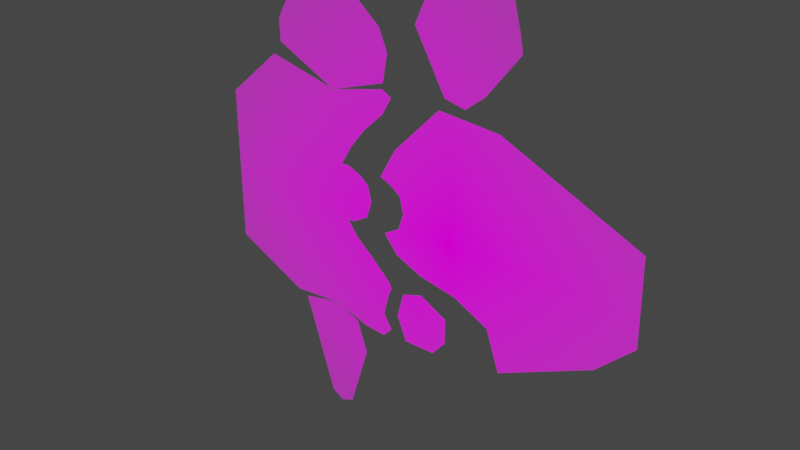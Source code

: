 # Source: fishy.blend  (saved by Blender 2.93.21; exported with 4.5.12 LTS)
import bpy
from mathutils import Matrix  # noqa: F401  (used for matrix-valued properties, if any)

bpy.ops.wm.read_factory_settings(use_empty=True)
scene = bpy.context.scene
scene.name = 'Scene'

# ---- collections
col_collection = bpy.data.collections.new('Collection'); scene.collection.children.link(col_collection)

# ---- images (referenced by path relative to the original .blend; pixels are not part of the script)
import os
ASSET_DIR = os.environ.get("B2B_ASSET_DIR", "")  # directory of the original .blend (textures are referenced by path, not embedded)
HERE = os.path.dirname(os.path.abspath(__file__))  # packed textures are extracted next to this script under _unpacked/

def load_image(name, relpath, width, height, colorspace="sRGB"):
    """Load a texture the original file referenced (path relative to the .blend, or extracted next to this script)."""
    p = next((c for c in (os.path.join(HERE, relpath), os.path.join(ASSET_DIR, relpath)) if relpath and os.path.exists(c)), "")
    if p:
        img = bpy.data.images.load(p, check_existing=True)
        img.name = name
    else:  # same state as the original file: an image datablock whose file is absent (Cycles renders it pink)
        img = bpy.data.images.new(name, width, height)
        img.source = "FILE"
        img.filepath = "//" + (relpath or name)
    img.colorspace_settings.name = colorspace
    return img
img_fishy_png = load_image('fishy.png', 'fishy.png', 1024, 1024, 'sRGB')

# ---- materials (node trees are filled in below, after node groups)
mat_fishy = bpy.data.materials.new('fishy')
mat_fishy.use_transparency_overlap = False
mat_fishy.show_transparent_back = False
mat_fishy.use_transparent_shadow = False

# ---- material node trees
mat_fishy.use_nodes = True; mat_fishy.node_tree.nodes.clear()
_N = mat_fishy.node_tree.nodes; _L = mat_fishy.node_tree.links
n0 = _N.new('ShaderNodeOutputMaterial'); n0.name = 'Material Output'; n0.location = (657, 224)
n1 = _N.new('ShaderNodeTexImage'); n1.name = 'Image Texture'; n1.location = (-126, 214)
n1.image = img_fishy_png
n1.extension = 'CLIP'
n2 = _N.new('ShaderNodeEmission'); n2.name = 'Emission'; n2.location = (217, 277)
n3 = _N.new('ShaderNodeMixShader'); n3.name = 'Mix Shader'; n3.location = (437, 213)
n4 = _N.new('ShaderNodeBsdfTransparent'); n4.name = 'Transparent BSDF'; n4.location = (227, 63)
_L.new(n1.outputs[0], n2.inputs[0])
_L.new(n3.outputs[0], n0.inputs[0])
_L.new(n1.outputs[1], n3.inputs[0])
_L.new(n4.outputs[0], n3.inputs[1])
_L.new(n2.outputs[0], n3.inputs[2])
n0.is_active_output = True

# ---- world
world_world = bpy.data.worlds.new('World'); scene.world = world_world
world_world.use_nodes = True; world_world.node_tree.nodes.clear()
_N = world_world.node_tree.nodes; _L = world_world.node_tree.links
n0 = _N.new('ShaderNodeOutputWorld'); n0.name = 'World Output'; n0.location = (300, 300)
n1 = _N.new('ShaderNodeBackground'); n1.name = 'Background'; n1.location = (10, 300)
n1.inputs[0].default_value = (0.05088, 0.05088, 0.05088, 1.0)
_L.new(n1.outputs[0], n0.inputs[0])
n0.is_active_output = True
world_world.color = (0.05088, 0.05088, 0.05088)
world_world.use_sun_shadow = False
world_world.sun_shadow_jitter_overblur = 0.0

# ---- lights
light_light = bpy.data.lights.new('Light', 'POINT')
light_light.transmission_factor = 0.0
light_light.energy = 1000.0
light_light.shadow_soft_size = 0.1
light_light.shadow_maximum_resolution = 0.006
light_light.use_absolute_resolution = True

# ---- meshes
me_fishy = bpy.data.meshes.new('fishy')
me_fishy.from_pydata([(-0.06377, -0.1525, 0.0), (0.2078, 0.5, 0.0), (0.03074, 0.5, 0.0), (-0.005198, 0.4178, 0.0), (0.06488, 0.2939, 0.0), (0.1116, 0.2831, 0.0), (0.1547, 0.3172, 0.0), (0.2284, 0.4107, 0.0), (0.223, 0.4412, 0.0), (0.07637, -0.2295, 1.339e-09), (0.07643, -0.1736, -1.786e-10), (0.01425, -0.1409, -6.25e-10), (-0.03152, -0.1558, -8.928e-10), (-0.04636, -0.2119, -8.928e-10), (-0.0243, -0.2655, 1.161e-09), (0.04616, -0.2649, 8.035e-10), (-0.211, -0.5, 0.0), (-0.2376, -0.4833, 0.0), (-0.3075, -0.2627, 0.0), (-0.2156, -0.2443, 0.0), (-0.1595, -0.2691, 0.0), (-0.1347, -0.3399, 0.0), (-0.1806, -0.4879, 0.0), (-0.214, 0.5, 0.0), (-0.2781, 0.5, 0.0), (-0.3553, 0.3634, 0.0), (-0.3535, 0.3156, 0.0), (-0.2128, 0.2466, 0.0), (-0.0832, 0.2889, 0.0), (-0.07217, 0.3505, 0.0), (-0.09148, 0.3965, 0.0), (0.4917, 0.1177, 0.0), (0.2088, -0.2425, 0.0), (0.05195, 0.2672, 0.0), (-0.05389, 0.1581, 0.0), (-0.1746, 0.09225, 0.0), (-0.1455, 0.07929, 0.0), (-0.1249, 0.06309, 0.0), (-0.1163, 0.02745, 0.0), (-0.1282, -0.009276, 0.0), (-0.1638, -0.0298, 0.0), (-0.04957, -0.06868, 0.0), (0.01199, -0.09568, 0.0), (0.09948, -0.113, 0.0), (0.1783, -0.1529, 0.0), (-0.07093, -0.14, 0.0), (-0.1163, -0.09676, 0.0), (-0.1563, -0.06328, 0.0), (-0.18, -0.03088, 0.0), (-0.1941, 0.09117, 0.0), (-0.1671, 0.1365, 0.0), (-0.1336, 0.1787, 0.0), (-0.08498, 0.2251, 0.0), (-0.06337, 0.264, 0.0), (-0.5, -0.1723, 0.0), (-0.3334, -0.2534, 0.0), (-0.5, 0.1769, 0.0), (-0.3744, 0.2856, 0.0), (-0.08498, 0.2759, 0.0), (-0.1347, -0.2707, 0.0), (-0.08498, -0.275, 0.0), (-0.06445, -0.2534, 0.0), (-0.0839, -0.221, 0.0), (-0.07201, -0.1745, 0.0), (-0.09031, 0.09225, 0.0), (-0.06115, 0.07929, 0.0), (-0.04063, 0.06309, 0.0), (-0.03199, 0.02745, 0.0), (-0.04387, -0.009276, 0.0), (-0.07951, -0.0298, 0.0), (-0.2731, 0.1994, 0.0), (-0.3125, 0.1315, 0.0), (-0.3371, 0.04675, 0.0), (-0.3391, -0.02712, 0.0), (-0.3214, -0.1059, 0.0), (-0.283, -0.1758, 0.0), (-0.2495, -0.2251, 0.0), (-0.2298, 0.2507, 0.0), (-0.2327, -0.2456, 0.0), (-0.2544, 0.2309, 0.0), (-0.2997, 0.2122, 0.0), (-0.3342, 0.1945, 0.0), (-0.3756, 0.1531, 0.0), (-0.3992, 0.1078, 0.0), (-0.4169, 0.04183, 0.0), (-0.4169, -0.02613, 0.0), (-0.4041, -0.08228, 0.0), (-0.3815, -0.1305, 0.0), (-0.349, -0.1699, 0.0), (-0.3007, -0.2093, 0.0), (-0.2049, 0.2492, 0.0), (-0.2188, 0.2496, 0.0), (-0.2075, -0.2479, 0.0), (-0.2228, -0.2457, 0.0), (-0.5, -0.0393, 0.0), (-0.5, 0.05542, 0.0), (-0.5, -0.1138, 0.0), (-0.4101, -0.216, 0.0), (-0.4502, 0.22, 0.0), (-0.4064, 0.2579, 0.0), (-0.2883, 0.2648, 0.0), (-0.2935, 0.1643, 0.0), (-0.3261, 0.08477, 0.0), (-0.3311, -0.06286, 0.0), (-0.3046, -0.1364, 0.0), (-0.2573, -0.2325, 0.0), (-0.2305, -0.1292, 0.0), (-0.2754, -0.02862, 0.0), (-0.2448, 0.1285, 0.0), (-0.2187, -0.1454, 0.0), (-0.2722, -0.0504, 0.0), (-0.2556, 0.1121, 0.0), (-0.1972, -0.1748, 0.0), (-0.2682, -0.0777, 0.0), (-0.2718, 0.0874, 0.0), (-0.2556, -0.09492, 0.0), (-0.2304, 0.1505, 0.0), (-0.2887, 0.06179, 0.0), (-0.2192, 0.1674, 0.0), (-0.2463, -0.1077, 0.0), (-0.2825, 0.01977, 0.0), (0.4958, -0.06693, 0.0), (0.4941, 0.01129, 0.0), (0.4466, 0.003843, 0.0), (0.3878, -0.0111, 0.0), (0.4373, -0.04658, 0.0), (0.4947, -0.01618, 0.0), (0.4467, -0.01341, 0.0), (0.4952, -0.0398, 0.0), (0.444, -0.0306, 0.0), (0.493, 0.06132, 0.0), (0.1893, 0.2554, 0.0), (0.1826, 0.007743, 0.0), (0.08325, 0.01687, 0.0), (-0.01968, 0.02632, 0.0), (0.3309, 0.1909, 0.0), (0.314, -0.1924, 0.0), (0.3223, -0.005077, 0.0), (0.428, 0.1467, 0.0), (0.3618, -0.008707, 0.0), (0.4162, -0.1438, 0.0)], [], [(2, 3, 4, 5, 6, 7, 8, 1), (9, 10, 11), (17, 16, 22, 21, 20, 92, 93, 18), (24, 25, 26, 91, 90, 28, 29, 30, 23), (31, 138, 139, 124, 130), (54, 97, 88, 87), (47, 48, 115, 119), (77, 79, 80, 70, 27), (57, 80, 79, 100), (56, 83, 82, 98), (87, 86, 96, 54), (94, 85, 84, 95), (95, 84, 83, 56), (96, 86, 85, 94), (88, 97, 55, 89), (89, 55, 78, 105), (98, 82, 81, 99), (99, 81, 80, 57), (100, 79, 77), (70, 80, 81, 101), (101, 81, 82, 71), (71, 82, 83, 102), (102, 83, 84, 72), (72, 84, 85, 73), (73, 85, 86, 103), (74, 87, 88, 104), (103, 86, 87, 74), (104, 88, 89, 75), (75, 89, 105, 76), (76, 105, 78, 19), (58, 27, 52), (27, 118, 50), (51, 27, 50), (101, 71, 111, 108), (71, 102, 114, 111), (27, 51, 52), (70, 101, 116, 118), (52, 53, 58), (102, 72, 117, 114), (72, 73, 107, 120), (103, 74, 113, 110), (74, 104, 115, 113), (72, 120, 117), (73, 103, 110, 107), (50, 116, 108, 49), (104, 75, 106, 119), (75, 76, 112, 109), (76, 19, 112), (19, 59, 62), (59, 60, 62), (60, 61, 62), (75, 109, 106), (19, 62, 63), (36, 35, 49), (38, 37, 36), (40, 39, 38), (48, 40, 36), (40, 38, 36), (36, 49, 48), (19, 63, 46), (63, 0, 45), (63, 45, 46), (12, 13, 11), (13, 14, 15), (11, 13, 9), (15, 9, 13), (108, 111, 49), (120, 107, 48), (113, 115, 48), (119, 115, 104), (119, 106, 47), (112, 19, 46), (107, 110, 48), (106, 109, 46, 47), (111, 114, 49), (118, 116, 50), (114, 117, 49), (110, 113, 48), (117, 120, 48, 49), (108, 116, 101), (109, 112, 46), (118, 27, 70), (122, 123, 124, 127, 126), (126, 127, 124, 129, 128), (128, 129, 124, 125, 121), (124, 139, 140, 121, 125), (130, 124, 123, 122), (132, 131, 33, 133), (44, 132, 133, 43), (133, 33, 34, 134), (43, 133, 134, 42), (134, 34, 65, 66, 67), (42, 134, 67, 68, 41), (137, 135, 131, 132), (136, 44, 32), (44, 136, 137, 132), (41, 68, 69), (65, 34, 64), (139, 138, 135, 137), (140, 139, 137, 136)])
_uv = me_fishy.uv_layers.new(name='UVMap')
_uv.uv.foreach_set('vector', [0.5307, 1.0, 0.4948, 0.9178, 0.5649, 0.7939, 0.6116, 0.7831, 0.6547, 0.8172, 0.7284, 0.9107, 0.723, 0.9412, 0.7078, 1.0, 0.5764, 0.2705, 0.5764, 0.3264, 0.5142, 0.3591, 0.2624, 0.01667, 0.289, 0.0, 0.3194, 0.01208, 0.3653, 0.1601, 0.3405, 0.2309, 0.2925, 0.2521, 0.2772, 0.2543, 0.1925, 0.2373, 0.2219, 1.0, 0.1447, 0.8634, 0.1465, 0.8156, 0.2812, 0.7496, 0.2951, 0.7492, 0.4168, 0.7889, 0.4278, 0.8505, 0.4085, 0.8965, 0.286, 1.0, 0.911, 0.6177, 0.8472, 0.6467, 0.7807, 0.4913, 0.807, 0.4889, 0.9122, 0.5613, 0.0, 0.3277, 0.08989, 0.284, 0.151, 0.3301, 0.1185, 0.3695, 0.3437, 0.4367, 0.32, 0.4691, 0.2444, 0.4051, 0.2537, 0.3923, 0.2702, 0.7507, 0.2456, 0.7309, 0.2003, 0.7122, 0.2269, 0.6994, 0.2872, 0.7466, 0.1256, 0.7856, 0.2003, 0.7122, 0.2456, 0.7309, 0.2117, 0.7648, 0.0, 0.6769, 0.1008, 0.6078, 0.1244, 0.6531, 0.0498, 0.72, 0.1185, 0.3695, 0.09588, 0.4177, 0.0, 0.3862, 0.0, 0.3277, 0.0, 0.4607, 0.08308, 0.4739, 0.08308, 0.5418, 0.0, 0.5554, 0.0, 0.5554, 0.08308, 0.5418, 0.1008, 0.6078, 0.0, 0.6769, 0.0, 0.3862, 0.09588, 0.4177, 0.08308, 0.4739, 0.0, 0.4607, 0.151, 0.3301, 0.08989, 0.284, 0.1666, 0.2466, 0.1993, 0.2907, 0.1993, 0.2907, 0.1666, 0.2466, 0.2673, 0.2544, 0.2427, 0.2675, 0.0498, 0.72, 0.1244, 0.6531, 0.1658, 0.6945, 0.09362, 0.7579, 0.09362, 0.7579, 0.1658, 0.6945, 0.2003, 0.7122, 0.1256, 0.7856, 0.2117, 0.7648, 0.2456, 0.7309, 0.2702, 0.7507, 0.2269, 0.6994, 0.2003, 0.7122, 0.1658, 0.6945, 0.2065, 0.6643, 0.2065, 0.6643, 0.1658, 0.6945, 0.1244, 0.6531, 0.1875, 0.6315, 0.1875, 0.6315, 0.1244, 0.6531, 0.1008, 0.6078, 0.1739, 0.5848, 0.1739, 0.5848, 0.1008, 0.6078, 0.08308, 0.5418, 0.1629, 0.5468, 0.1629, 0.5468, 0.08308, 0.5418, 0.08308, 0.4739, 0.1609, 0.4729, 0.1609, 0.4729, 0.08308, 0.4739, 0.09588, 0.4177, 0.1689, 0.4371, 0.1786, 0.3941, 0.1185, 0.3695, 0.151, 0.3301, 0.1954, 0.3636, 0.1689, 0.4371, 0.09588, 0.4177, 0.1185, 0.3695, 0.1786, 0.3941, 0.1954, 0.3636, 0.151, 0.3301, 0.1993, 0.2907, 0.217, 0.3242, 0.217, 0.3242, 0.1993, 0.2907, 0.2427, 0.2675, 0.2505, 0.2749, 0.2505, 0.2749, 0.2427, 0.2675, 0.2673, 0.2544, 0.2844, 0.2557, 0.415, 0.7759, 0.2872, 0.7466, 0.415, 0.7251, 0.2872, 0.7466, 0.2808, 0.6674, 0.3329, 0.6365, 0.3664, 0.6787, 0.2872, 0.7466, 0.3329, 0.6365, 0.2065, 0.6643, 0.1875, 0.6315, 0.2444, 0.6121, 0.2552, 0.6285, 0.1875, 0.6315, 0.1739, 0.5848, 0.2282, 0.5874, 0.2444, 0.6121, 0.2872, 0.7466, 0.3664, 0.6787, 0.415, 0.7251, 0.2269, 0.6994, 0.2065, 0.6643, 0.2696, 0.6505, 0.2808, 0.6674, 0.415, 0.7251, 0.4366, 0.764, 0.415, 0.7759, 0.1739, 0.5848, 0.1629, 0.5468, 0.2113, 0.5618, 0.2282, 0.5874, 0.1629, 0.5468, 0.1609, 0.4729, 0.2246, 0.4714, 0.2175, 0.5198, 0.1689, 0.4371, 0.1786, 0.3941, 0.2318, 0.4223, 0.2278, 0.4496, 0.1786, 0.3941, 0.1954, 0.3636, 0.2444, 0.4051, 0.2318, 0.4223, 0.1629, 0.5468, 0.2175, 0.5198, 0.2113, 0.5618, 0.1609, 0.4729, 0.1689, 0.4371, 0.2278, 0.4496, 0.2246, 0.4714, 0.3329, 0.6365, 0.2696, 0.6505, 0.2552, 0.6285, 0.3059, 0.5912, 0.1954, 0.3636, 0.217, 0.3242, 0.2695, 0.3708, 0.2537, 0.3923, 0.217, 0.3242, 0.2505, 0.2749, 0.3028, 0.3252, 0.2813, 0.3546, 0.2505, 0.2749, 0.2844, 0.2557, 0.3028, 0.3252, 0.2844, 0.2557, 0.3653, 0.2293, 0.4161, 0.279, 0.3653, 0.2293, 0.415, 0.225, 0.4161, 0.279, 0.415, 0.225, 0.4355, 0.2466, 0.4161, 0.279, 0.217, 0.3242, 0.2813, 0.3546, 0.2695, 0.3708, 0.2844, 0.2557, 0.4161, 0.279, 0.428, 0.3255, 0.3545, 0.5793, 0.3254, 0.5923, 0.3059, 0.5912, 0.3837, 0.5274, 0.3751, 0.5631, 0.3545, 0.5793, 0.3362, 0.4702, 0.3718, 0.4907, 0.3837, 0.5274, 0.32, 0.4691, 0.3362, 0.4702, 0.3545, 0.5793, 0.3362, 0.4702, 0.3837, 0.5274, 0.3545, 0.5793, 0.3545, 0.5793, 0.3059, 0.5912, 0.32, 0.4691, 0.2844, 0.2557, 0.428, 0.3255, 0.3837, 0.4032, 0.428, 0.3255, 0.4362, 0.3475, 0.4291, 0.36, 0.428, 0.3255, 0.4291, 0.36, 0.3837, 0.4032, 0.4685, 0.3442, 0.4536, 0.2881, 0.5142, 0.3591, 0.4536, 0.2881, 0.4757, 0.2345, 0.5462, 0.2351, 0.5142, 0.3591, 0.4536, 0.2881, 0.5764, 0.2705, 0.5462, 0.2351, 0.5764, 0.2705, 0.4536, 0.2881, 0.2552, 0.6285, 0.2444, 0.6121, 0.3059, 0.5912, 0.2175, 0.5198, 0.2246, 0.4714, 0.32, 0.4691, 0.2318, 0.4223, 0.2444, 0.4051, 0.32, 0.4691, 0.2537, 0.3923, 0.2444, 0.4051, 0.1954, 0.3636, 0.2537, 0.3923, 0.2695, 0.3708, 0.3437, 0.4367, 0.3028, 0.3252, 0.2844, 0.2557, 0.3837, 0.4032, 0.2246, 0.4714, 0.2278, 0.4496, 0.32, 0.4691, 0.2695, 0.3708, 0.2813, 0.3546, 0.3837, 0.4032, 0.3437, 0.4367, 0.2444, 0.6121, 0.2282, 0.5874, 0.3059, 0.5912, 0.2808, 0.6674, 0.2696, 0.6505, 0.3329, 0.6365, 0.2282, 0.5874, 0.2113, 0.5618, 0.3059, 0.5912, 0.2278, 0.4496, 0.2318, 0.4223, 0.32, 0.4691, 0.2113, 0.5618, 0.2175, 0.5198, 0.32, 0.4691, 0.3059, 0.5912, 0.2552, 0.6285, 0.2696, 0.6505, 0.2065, 0.6643, 0.2813, 0.3546, 0.3028, 0.3252, 0.3837, 0.4032, 0.2808, 0.6674, 0.2872, 0.7466, 0.2269, 0.6994, 0.9133, 0.5113, 0.8658, 0.5038, 0.807, 0.4889, 0.8659, 0.4866, 0.9139, 0.4838, 0.9139, 0.4838, 0.8659, 0.4866, 0.807, 0.4889, 0.8632, 0.4694, 0.9144, 0.4602, 0.9144, 0.4602, 0.8632, 0.4694, 0.807, 0.4889, 0.8565, 0.4534, 0.9151, 0.4331, 0.807, 0.4889, 0.7807, 0.4913, 0.8354, 0.3562, 0.9151, 0.4331, 0.8565, 0.4534, 0.9122, 0.5613, 0.807, 0.4889, 0.8658, 0.5038, 0.9133, 0.5113, 0.6001, 0.5077, 0.6085, 0.7554, 0.4712, 0.7672, 0.4999, 0.5169, 0.5976, 0.3471, 0.6001, 0.5077, 0.4999, 0.5169, 0.5187, 0.387, 0.4999, 0.5169, 0.4712, 0.7672, 0.3653, 0.6581, 0.3961, 0.5263, 0.5187, 0.387, 0.4999, 0.5169, 0.3961, 0.5263, 0.4312, 0.4043, 0.3961, 0.5263, 0.3653, 0.6581, 0.3545, 0.5793, 0.3751, 0.5631, 0.3837, 0.5274, 0.4312, 0.4043, 0.3961, 0.5263, 0.3837, 0.5274, 0.3718, 0.4907, 0.3697, 0.4313, 0.7409, 0.4949, 0.7501, 0.6909, 0.6085, 0.7554, 0.6001, 0.5077, 0.7333, 0.3076, 0.5976, 0.3471, 0.628, 0.2575, 0.5976, 0.3471, 0.7333, 0.3076, 0.7409, 0.4949, 0.6001, 0.5077, 0.3697, 0.4313, 0.3718, 0.4907, 0.3362, 0.4702, 0.3545, 0.5793, 0.3653, 0.6581, 0.3254, 0.5923, 0.7807, 0.4913, 0.8472, 0.6467, 0.7501, 0.6909, 0.7409, 0.4949, 0.8354, 0.3562, 0.7807, 0.4913, 0.7409, 0.4949, 0.7333, 0.3076])
me_fishy.materials.append(mat_fishy)
me_fishy.use_remesh_fix_poles = True
me_fishy.use_remesh_preserve_attributes = False
me_fishy.update()
arm_armature = bpy.data.armatures.new('Armature')  # bones are not reproduced

# ---- objects
ob_light = bpy.data.objects.new('Light', light_light)
ob_fishy = bpy.data.objects.new('fishy', me_fishy)
ob_armature = bpy.data.objects.new('Armature', arm_armature)

# ---- transforms, parenting, visibility, modifiers, constraints
ob_light.location = (4.076, 1.005, 5.904)
ob_light.rotation_euler = (0.6503, 0.05522, 1.866)
ob_light.lock_rotations_4d = False
ob_light.empty_display_type = 'ARROWS'
ob_light.color = (0.0, 0.0, 0.0, 0.0)
ob_light.lineart.crease_threshold = 0.0
ob_fishy.location = (0.0, 0.0, 0.0)
ob_fishy.rotation_euler = (1.571, -0.0, 0.0)
ob_fishy.scale = (3.45, 3.45, 3.45)
_vg = ob_fishy.vertex_groups.new(name='midfin')
_vg.add([1, 2, 3, 4, 5, 6, 7, 8], 1.0, 'REPLACE')
_vg = ob_fishy.vertex_groups.new(name='ball')
_vg.add([9, 10, 11, 12, 13, 14, 15], 1.0, 'REPLACE')
_vg = ob_fishy.vertex_groups.new(name='front')
for _i, _w in zip([31, 32, 33, 34, 41, 42, 43, 44, 64, 65, 66, 67, 68, 69, 121, 122, 123, 124, 125, 126, 127, 128, 129, 130, 131, 132, 133, 134, 135, 136, 137, 138, 139, 140], [1.0, 1.0, 1.0, 1.0, 1.0, 1.0, 1.0, 1.0, 1.0, 1.0, 1.0, 1.0, 1.0, 1.0, 1.0, 0.9909, 0.1085, 0.00855, 0.009969, 0.996, 0.01203, 1.0, 0.02784, 1.0, 1.0, 1.0, 1.0, 1.0, 1.0, 1.0, 1.0, 1.0, 0.4021, 1.0]): _vg.add([_i], _w, 'REPLACE')
_vg = ob_fishy.vertex_groups.new(name='topfin')
_vg.add([23, 24, 25, 26, 28, 29, 30, 90, 91], 1.0, 'REPLACE')
_vg = ob_fishy.vertex_groups.new(name='botfin')
_vg.add([16, 17, 18, 20, 21, 22, 92, 93], 1.0, 'REPLACE')
_vg = ob_fishy.vertex_groups.new(name='mid')
for _i, _w in zip([0, 18, 19, 26, 27, 35, 36, 37, 38, 39, 40, 45, 46, 47, 48, 49, 50, 51, 52, 53, 55, 57, 58, 59, 60, 61, 62, 63, 70, 71, 72, 73, 74, 75, 76, 77, 78, 79, 80, 89, 91, 100, 101, 102, 103, 104, 105, 106, 107, 108, 109, 110, 111, 112, 113, 114, 115, 116, 117, 118, 119, 120], [1.0, 0.008303, 1.0, 0.01136, 1.0, 1.0, 1.0, 1.0, 1.0, 1.0, 1.0, 1.0, 1.0, 1.0, 1.0, 1.0, 1.0, 1.0, 1.0, 1.0, 0.5295, 0.5432, 1.0, 1.0, 1.0, 1.0, 1.0, 1.0, 1.0, 1.0, 1.0, 1.0, 1.0, 1.0, 0.9861, 0.9657, 0.5462, 0.7949, 0.5735, 0.233, 1.777e-05, 0.7615, 1.0, 1.0, 1.0, 1.0, 0.5578, 1.0, 1.0, 1.0, 1.0, 1.0, 1.0, 1.0, 1.0, 1.0, 1.0, 1.0, 1.0, 1.0, 1.0, 1.0]): _vg.add([_i], _w, 'REPLACE')
_vg = ob_fishy.vertex_groups.new(name='hindhind')
for _i, _w in zip([0, 2, 3, 9, 10, 11, 12, 13, 14, 15, 16, 17, 18, 19, 20, 21, 22, 25, 26, 27, 34, 35, 36, 38, 39, 40, 41, 42, 43, 44, 45, 46, 47, 48, 49, 50, 51, 52, 54, 55, 56, 57, 59, 60, 61, 62, 63, 64, 65, 67, 68, 69, 70, 71, 73, 74, 75, 76, 77, 78, 79, 80, 81, 82, 86, 87, 88, 89, 90, 91, 92, 93, 94, 95, 96, 97, 98, 99, 100, 101, 103, 104, 105, 106, 107, 108, 109, 110, 111, 112, 113, 115, 116, 118, 119, 120], [0.0, 0.0, 0.0, 0.0, 0.0, 0.0, 0.0, 0.0, 0.0, 0.0, 0.0, 0.0, 0.0, 0.0, 0.0, 0.0, 0.0, 0.0, 0.0, 0.0, 0.0, 0.0, 0.0, 0.0, 0.0, 0.0, 0.0, 0.0, 0.0, 0.0, 0.0, 0.0, 0.0, 0.0, 0.0, 0.0, 0.0, 0.0, 0.9941, 0.04494, 0.9973, 0.1105, 0.0, 0.0, 0.0, 0.0, 0.0, 0.0, 0.0, 0.0, 0.0, 0.0, 0.0, 0.0, 0.0, 0.0, 0.0, 0.0, 0.1823, 0.04704, 0.0, 0.0, 0.0, 0.0, 0.0, 0.0, 0.0, 0.0, 0.0, 0.0, 0.0, 0.0, 1.0, 1.0, 1.0, 0.2705, 0.5274, 0.3724, 0.09093, 0.0, 0.0, 0.0, 0.001497, 0.0, 0.0, 0.0, 0.0, 0.0, 0.0, 0.0, 0.0, 0.0, 0.0, 0.0, 0.0, 0.0]): _vg.add([_i], _w, 'REPLACE')
_vg = ob_fishy.vertex_groups.new(name='hind')
for _i, _w in zip([16, 17, 18, 19, 20, 21, 22, 26, 27, 35, 46, 47, 48, 49, 50, 55, 56, 57, 63, 70, 71, 72, 73, 74, 75, 76, 77, 78, 79, 80, 81, 82, 83, 84, 85, 86, 87, 88, 89, 90, 91, 92, 93, 97, 98, 100, 101, 102, 103, 104, 105, 106, 107, 108, 109, 110, 111, 112, 113, 114, 115, 116, 117, 118, 119, 120], [0.0, 0.0, 0.0, 0.01466, 0.0, 0.0, 0.0, 0.0, 0.006012, 0.0, 0.0, 0.0, 0.0, 0.0, 0.0, 0.0, 0.0, 0.0, 0.0, 0.465, 1.0, 1.0, 1.0, 1.0, 0.4285, 0.117, 0.04539, 0.0001172, 0.1771, 0.4524, 1.0, 1.0, 1.0, 1.0, 1.0, 1.0, 1.0, 0.9508, 0.2676, 0.0004873, 0.0006171, 0.0, 0.0, 0.0, 0.0, 0.09118, 1.0, 1.0, 1.0, 1.0, 0.2577, 0.0004728, 1.885e-05, 6.643e-08, 4.125e-05, 0.000908, 3.559e-07, 1.414e-07, 0.02127, 0.0001292, 0.000817, 0.003242, 0.03212, 0.00147, 0.0, 9.153e-06]): _vg.add([_i], _w, 'REPLACE')
_vg = ob_fishy.vertex_groups.new(name='lj')
for _i, _w in zip([121, 124, 125, 126, 127, 128, 129, 138, 139], [1.0, 0.001401, 1.0, 0.5247, 0.3707, 1.0, 1.0, 0.0, 0.0]): _vg.add([_i], _w, 'REPLACE')
_vg = ob_fishy.vertex_groups.new(name='uj')
for _i, _w in zip([122, 123, 124, 126, 127, 128, 129], [1.0, 1.0, 0.0, 1.0, 1.0, 0.4778, 0.5399]): _vg.add([_i], _w, 'REPLACE')
_m = ob_fishy.modifiers.new('Armature', 'ARMATURE')
_m.object = ob_armature
ob_armature.location = (0.0, 0.0, 0.0)
ob_armature.rotation_mode = 'AXIS_ANGLE'
ob_armature.rotation_axis_angle = (0.0, 0.0, 1.0, 0.0)

# ---- collection membership
col_collection.objects.link(ob_light)
col_collection.objects.link(ob_fishy)
col_collection.objects.link(ob_armature)

# ---- scene / render settings (as saved in the file)
scene.frame_start = 1; scene.frame_end = 250; scene.frame_set(68)
scene.render.engine = 'BLENDER_EEVEE_NEXT'
scene.cycles.use_denoising = False
scene.cycles.samples = 128
scene.cycles.sampling_pattern = 'TABULATED_SOBOL'
scene.cycles.use_adaptive_sampling = False
scene.cycles.use_light_tree = False
scene.view_settings.view_transform = 'Filmic'
bpy.context.view_layer.update()

# ---- added for rendering (the .blend has no active camera): camera
cam_auto = bpy.data.cameras.new('AutoCamera')
cam_auto.lens = 50.0
cam_auto.sensor_width = 36.0
cam_auto.clip_end = 1000.0
ob_auto_camera = bpy.data.objects.new('AutoCamera', cam_auto)
scene.collection.objects.link(ob_auto_camera)
ob_auto_camera.location = (4.19844, -5.20579, 3.47571)
ob_auto_camera.rotation_euler = (1.09748, -7.21219e-08, 0.694738)
scene.camera = ob_auto_camera
bpy.context.view_layer.update()

